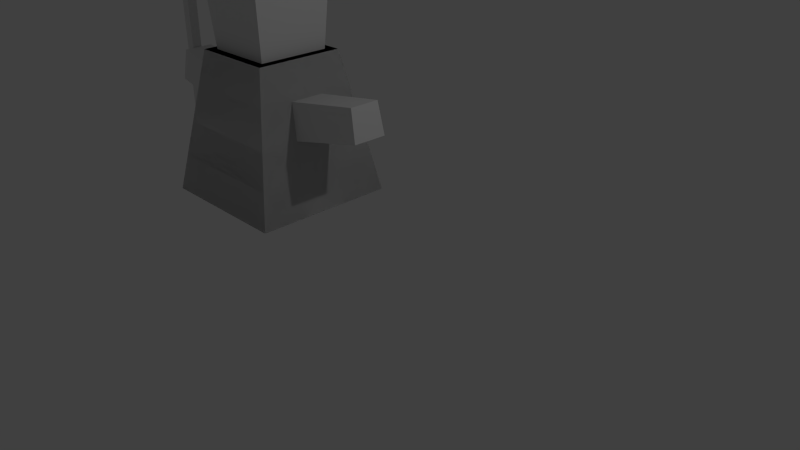 # Source: cube-guy.blend  (saved by Blender 2.70.0; exported with 4.5.12 LTS)
import bpy
from mathutils import Matrix  # noqa: F401  (used for matrix-valued properties, if any)

bpy.ops.wm.read_factory_settings(use_empty=True)
scene = bpy.context.scene
scene.name = 'Scene'

# ---- collections
col_collection_1 = bpy.data.collections.new('Collection 1'); scene.collection.children.link(col_collection_1)

# ---- materials (node trees are filled in below, after node groups)
mat_material = bpy.data.materials.new('Material')
mat_material.alpha_threshold = 0.0
mat_material.use_transparent_shadow = False
mat_material.roughness = 0.5
mat_material.line_color = (0.0, 0.0, 0.0, 1.0)

# ---- material node trees

# ---- world
world_world = bpy.data.worlds.new('World'); scene.world = world_world
world_world.color = (0.05088, 0.05088, 0.05088)
world_world.use_sun_shadow = False
world_world.sun_shadow_jitter_overblur = 0.0
world_world.cycles.sampling_method = 'MANUAL'
world_world.cycles.sample_map_resolution = 256

# ---- cameras
cam_camera = bpy.data.cameras.new('Camera')
cam_camera.clip_end = 100.0
cam_camera.lens = 35.0
cam_camera.sensor_width = 32.0
cam_camera.sensor_height = 18.0
cam_camera.ortho_scale = 7.314
cam_camera.dof.focus_distance = 0.0
cam_camera.dof.aperture_fstop = 128.0

# ---- lights
light_lamp = bpy.data.lights.new('Lamp', 'POINT')
light_lamp.transmission_factor = 0.0
light_lamp.cutoff_distance = 30.0
light_lamp.energy = 100.0
light_lamp.shadow_buffer_clip_start = 1.001
light_lamp.shadow_soft_size = 0.1
light_lamp.shadow_maximum_resolution = 0.006
light_lamp.use_absolute_resolution = True
light_lamp.cycles.use_multiple_importance_sampling = False

# ---- meshes
me_cube_001 = bpy.data.meshes.new('Cube.001')
me_cube_001.from_pydata([(-1.0, -1.0, -1.0), (-1.0, 1.0, -1.0), (1.0, 1.0, -1.0), (1.0, -1.0, -1.0), (-0.6218, -0.6218, 1.0), (-0.6218, 0.6218, 1.0), (0.6218, 0.6218, 1.0), (0.6218, -0.6218, 1.0), (-0.8109, -0.8109, 0.0), (-0.8109, 0.8109, 0.0), (0.8109, 0.8109, 0.0), (0.8109, -0.8109, 0.0), (-0.9055, 0.9055, -0.5), (0.9055, 0.9055, -0.5), (0.9055, -0.9055, -0.5), (-0.9055, -0.9055, -0.5), (-0.7164, -0.7164, 0.5), (-0.7164, 0.7164, 0.5), (0.7164, 0.7164, 0.5), (0.7164, -0.7164, 0.5), (-0.6218, -0.2073, 1.0), (-0.6218, 0.2073, 1.0), (-1.0, 0.3333, -1.0), (-1.0, -0.3333, -1.0), (0.6218, 0.2073, 1.0), (0.6218, -0.2073, 1.0), (1.0, -0.3333, -1.0), (1.0, 0.3333, -1.0), (-0.8109, 0.2703, 0.0), (-0.8109, -0.2703, 0.0), (0.8109, -0.2703, 0.0), (0.8109, 0.2703, 0.0), (-0.9055, 0.3018, -0.5), (-0.9055, -0.3018, -0.5), (0.9055, -0.3018, -0.5), (0.9055, 0.3018, -0.5), (-0.7164, 0.2388, 0.5), (-0.7164, -0.2388, 0.5), (0.7164, -0.2388, 0.5), (0.7164, 0.2388, 0.5), (1.927, -0.2378, 0.2421), (1.927, 0.2378, 0.2421), (1.843, -0.2101, 0.682), (1.843, 0.2101, 0.682)], [], [(32, 12, 1, 22), (12, 13, 2, 1), (34, 14, 3, 26), (14, 15, 0, 3), (22, 1, 2, 27), (24, 6, 5, 21), (36, 17, 9, 28), (17, 18, 10, 9), (38, 19, 11, 30), (19, 16, 8, 11), (28, 9, 12, 32), (9, 10, 13, 12), (30, 11, 14, 34), (11, 8, 15, 14), (21, 5, 17, 36), (5, 6, 18, 17), (25, 7, 19, 38), (7, 4, 16, 19), (15, 33, 23, 0), (33, 32, 22, 23), (13, 35, 27, 2), (35, 34, 26, 27), (0, 23, 26, 3), (23, 22, 27, 26), (7, 25, 20, 4), (25, 24, 21, 20), (16, 37, 29, 8), (37, 36, 28, 29), (18, 39, 31, 10), (38, 30, 40, 42), (8, 29, 33, 15), (29, 28, 32, 33), (10, 31, 35, 13), (31, 30, 34, 35), (4, 20, 37, 16), (20, 21, 36, 37), (6, 24, 39, 18), (24, 25, 38, 39), (43, 42, 40, 41), (30, 31, 41, 40), (31, 39, 43, 41), (39, 38, 42, 43)])
me_cube_001.use_remesh_preserve_volume = False
me_cube_001.use_remesh_preserve_attributes = False
me_cube_001.use_mirror_vertex_groups = False
me_cube_001.update()
me_cube = bpy.data.meshes.new('Cube')
me_cube.from_pydata([(1.0, 1.0, -1.0), (1.0, -1.0, -1.0), (-1.0, -1.0, -1.0), (-1.0, 1.0, -1.0), (1.143, 1.143, 1.0), (1.143, -1.143, 1.0), (-1.143, -1.143, 1.0), (-1.143, 1.143, 1.0)], [], [(0, 1, 2, 3), (4, 7, 6, 5), (0, 4, 5, 1), (1, 5, 6, 2), (2, 6, 7, 3), (4, 0, 3, 7)])
me_cube.materials.append(mat_material)
me_cube.use_remesh_preserve_volume = False
me_cube.use_remesh_preserve_attributes = False
me_cube.use_mirror_vertex_groups = False
me_cube.update()
me_cube_002 = bpy.data.meshes.new('Cube.002')
me_cube_002.from_pydata([(-1.0, -1.0, -1.0), (-1.0, 1.0, -1.0), (1.0, 1.0, -1.0), (1.0, -1.0, -1.0), (-1.0, -1.0, 1.0), (-1.0, 1.0, 1.0), (1.0, 1.0, 1.0), (1.0, -1.0, 1.0), (-1.0, -1.0, 1.151), (-1.0, 1.0, 1.151), (1.0, 1.0, 1.151), (1.0, -1.0, 1.151), (-1.0, -1.0, 1.267), (-1.0, 1.0, 1.267), (1.0, 1.0, 1.267), (1.0, -1.0, 1.267)], [], [(4, 5, 1, 0), (5, 6, 2, 1), (6, 7, 3, 2), (7, 4, 0, 3), (0, 1, 2, 3), (8, 11, 15, 12), (4, 7, 6, 5), (15, 14, 13, 12), (11, 10, 14, 15), (10, 9, 13, 14), (9, 8, 12, 13), (8, 9, 10, 11)])
me_cube_002.use_remesh_preserve_volume = False
me_cube_002.use_remesh_preserve_attributes = False
me_cube_002.use_mirror_vertex_groups = False
me_cube_002.update()
arm_armature = bpy.data.armatures.new('Armature')  # bones are not reproduced

# ---- objects
ob_armature = bpy.data.objects.new('Armature', arm_armature)
ob_body = bpy.data.objects.new('Body', me_cube_001)
ob_head = bpy.data.objects.new('Head', me_cube)
ob_wamd = bpy.data.objects.new('Wamd', me_cube_002)
ob_lamp = bpy.data.objects.new('Lamp', light_lamp)
ob_camera = bpy.data.objects.new('Camera', cam_camera)

# ---- transforms, parenting, visibility, modifiers, constraints
ob_armature.location = (-1.923, -0.01177, 0.819)
ob_armature.show_in_front = True
ob_armature.lineart.crease_threshold = 0.0
ob_body.parent = ob_armature
ob_body.location = (0.0, 0.0, 0.5)
ob_body.lineart.crease_threshold = 0.0
_m = ob_body.modifiers.new('Mirror', 'MIRROR')
_m = ob_body.modifiers.new('Armature', 'ARMATURE')
_m.object = ob_armature
ob_head.parent = ob_armature
ob_head.location = (0.0, 0.0, 2.0)
ob_head.scale = (0.5, 0.5, 0.5)
ob_head.lock_rotations_4d = False
ob_head.empty_display_type = 'ARROWS'
ob_head.lineart.crease_threshold = 0.0
_vg = ob_head.vertex_groups.new(name='Bone')
_vg = ob_head.vertex_groups.new(name='Bone.001')
_vg.add([0, 1, 2, 3, 4, 5, 6, 7], 1.0, 'REPLACE')
_vg = ob_head.vertex_groups.new(name='Bone.002')
_vg = ob_head.vertex_groups.new(name='Bone.002_L')
_vg = ob_head.vertex_groups.new(name='Bone.002_R')
_vg = ob_head.vertex_groups.new(name='Bone.002_R.001')
_m = ob_head.modifiers.new('Armature', 'ARMATURE')
_m.object = ob_armature
ob_wamd.parent = ob_armature
ob_wamd.location = (-1.923, -0.01177, 0.819)
ob_wamd.scale = (0.06873, 0.06873, 1.392)
ob_wamd.lineart.crease_threshold = 0.0
_vg = ob_wamd.vertex_groups.new(name='Bone')
_vg = ob_wamd.vertex_groups.new(name='Bone.001')
_vg = ob_wamd.vertex_groups.new(name='Bone.002')
_vg = ob_wamd.vertex_groups.new(name='Bone.002_L')
_vg = ob_wamd.vertex_groups.new(name='Bone.002_R')
for _i, _w in zip([0, 1, 2, 3], [0.4409, 0.4394, 0.4284, 0.4299]): _vg.add([_i], _w, 'REPLACE')
_vg = ob_wamd.vertex_groups.new(name='Bone.002_R.001')
for _i, _w in zip([0, 1, 2, 3, 4, 5, 6, 7, 8, 9, 10, 11, 12, 13, 14, 15], [0.5593, 0.5609, 0.5718, 0.5704, 0.9993, 0.9995, 0.9999, 0.9997, 1.0, 1.0, 1.0, 1.0, 1.0, 1.0, 1.0, 1.0]): _vg.add([_i], _w, 'REPLACE')
_m = ob_wamd.modifiers.new('Armature', 'ARMATURE')
_m.object = ob_armature
ob_lamp.location = (4.076, 1.005, 5.904)
ob_lamp.rotation_euler = (0.6503, 0.05522, 1.866)
ob_lamp.lock_rotations_4d = False
ob_lamp.empty_display_type = 'ARROWS'
ob_lamp.color = (0.0, 0.0, 0.0, 0.0)
ob_lamp.lineart.crease_threshold = 0.0
ob_camera.location = (7.481, -6.508, 5.344)
ob_camera.rotation_euler = (1.109, 0.01082, 0.8149)
ob_camera.lock_rotations_4d = False
ob_camera.empty_display_type = 'ARROWS'
ob_camera.color = (0.0, 0.0, 0.0, 0.0)
ob_camera.display_type = 'WIRE'
ob_camera.lineart.crease_threshold = 0.0

# ---- collection membership
col_collection_1.objects.link(ob_armature)
col_collection_1.objects.link(ob_body)
col_collection_1.objects.link(ob_head)
col_collection_1.objects.link(ob_wamd)
col_collection_1.objects.link(ob_lamp)
col_collection_1.objects.link(ob_camera)

# ---- scene / render settings (as saved in the file)
scene.camera = ob_camera
scene.frame_start = 1; scene.frame_end = 30; scene.frame_set(5)
scene.render.engine = 'BLENDER_EEVEE_NEXT'
scene.render.resolution_percentage = 50
scene.render.dither_intensity = 0.0
scene.cycles.use_denoising = False
scene.cycles.samples = 10
scene.cycles.sampling_pattern = 'TABULATED_SOBOL'
scene.cycles.light_sampling_threshold = 0.0
scene.cycles.use_adaptive_sampling = False
scene.cycles.use_light_tree = False
scene.cycles.blur_glossy = 0.0
scene.cycles.volume_bounces = 1
scene.cycles.pixel_filter_type = 'GAUSSIAN'
scene.cycles.sample_clamp_indirect = 0.0
scene.view_settings.view_transform = 'Standard'
bpy.context.view_layer.update()
